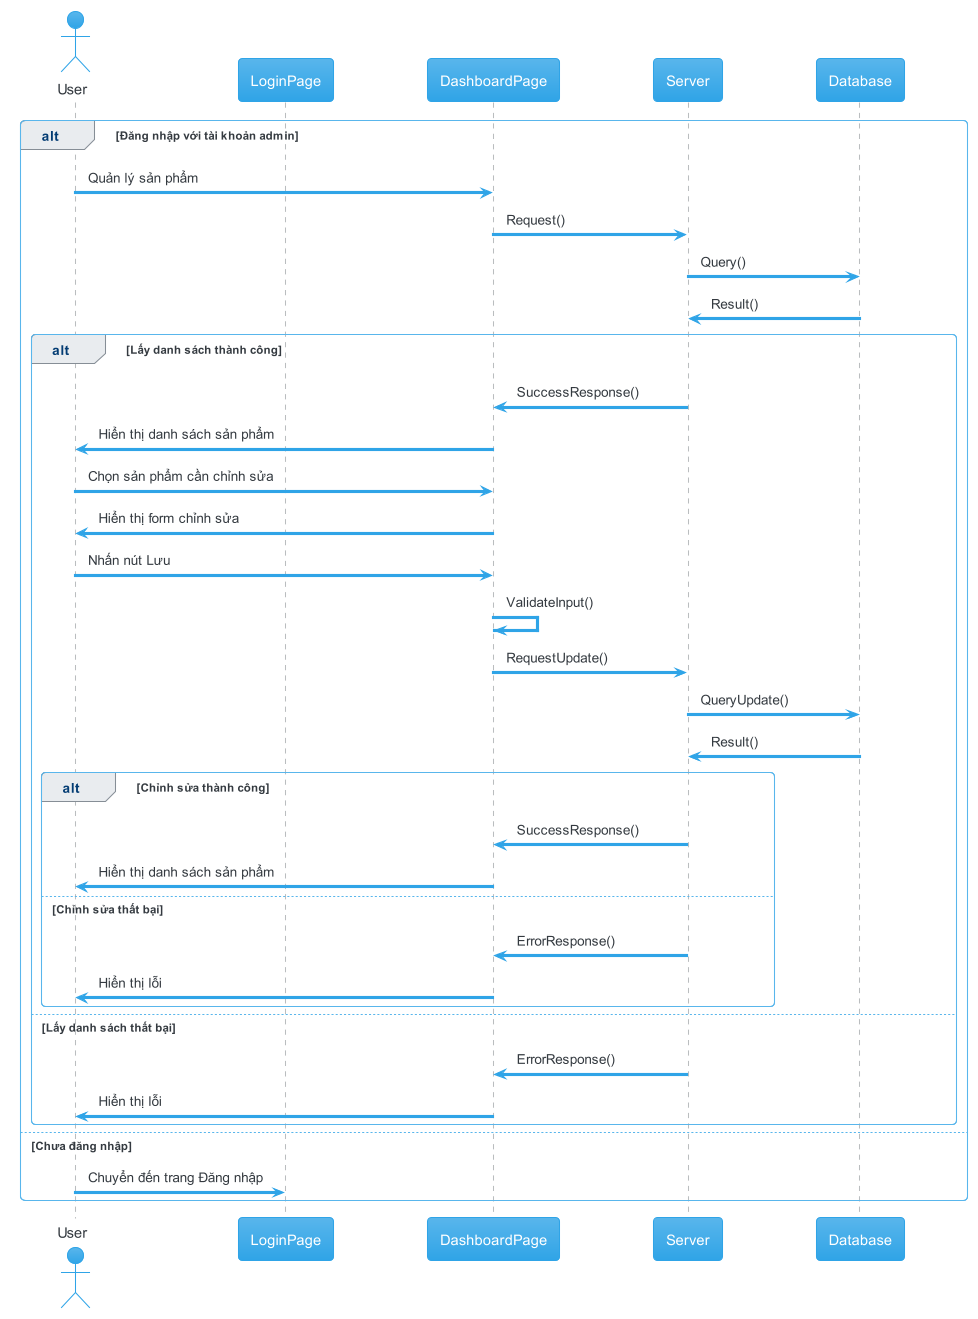

The diagram above was rendered by PlantUML. Its source (embedded in the PNG):
@startuml manager_products_edit
!theme cerulean

actor       User       as u
participant LoginPage as lp
participant DashboardPage as dash
participant Server as s
participant Database as d

alt Đăng nhập với tài khoản admin
  u -> dash: Quản lý sản phẩm
  dash -> s: Request()
  s -> d: Query()
  d -> s: Result()

  alt Lấy danh sách thành công
    s -> dash: SuccessResponse()
    dash -> u: Hiển thị danh sách sản phẩm
    u -> dash: Chọn sản phẩm cần chỉnh sửa
    dash -> u: Hiển thị form chỉnh sửa
    u -> dash: Nhấn nút Lưu
    dash -> dash: ValidateInput()
    dash -> s: RequestUpdate()
    s -> d: QueryUpdate()
    d -> s: Result()

    alt Chỉnh sửa thành công
      s -> dash: SuccessResponse()
      dash -> u: Hiển thị danh sách sản phẩm
    else Chỉnh sửa thất bại
      s -> dash: ErrorResponse()
      dash -> u: Hiển thị lỗi
    end

  else Lấy danh sách thất bại
    s -> dash: ErrorResponse()
    dash -> u: Hiển thị lỗi
  end
else Chưa đăng nhập
  u -> lp: Chuyển đến trang Đăng nhập
end


@enduml